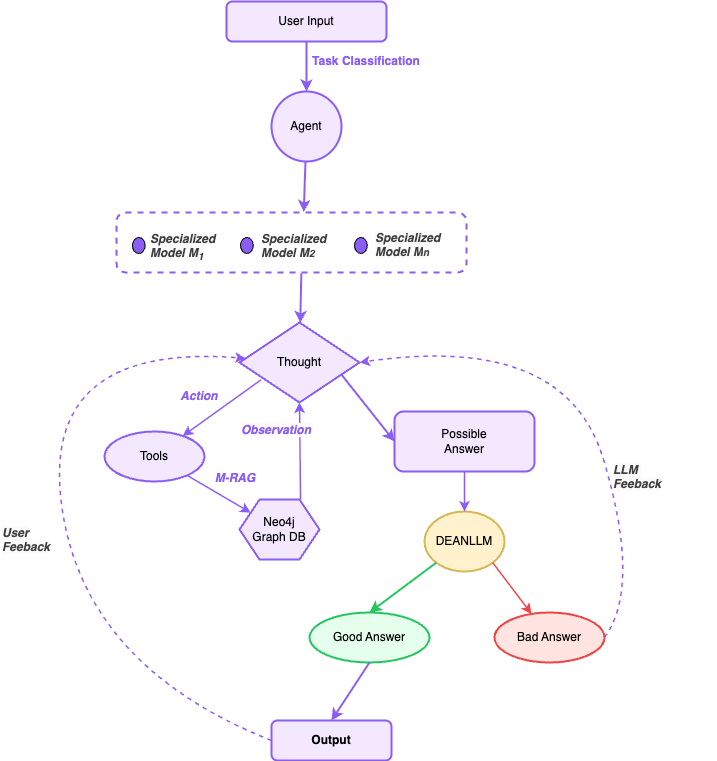

The diagram above was exported from draw.io. Its source (the exported page's mxGraphModel, read from the mxfile embedded in the PNG):
<mxGraphModel dx="1010" dy="865" grid="0" gridSize="10" guides="1" tooltips="1" connect="1" arrows="1" fold="1" page="1" pageScale="1" pageWidth="1100" pageHeight="850" math="0" shadow="0">
  <root>
    <mxCell id="0" />
    <mxCell id="1" parent="0" />
    <mxCell id="n_userinput" value="User Input" style="rounded=1;whiteSpace=wrap;html=1;strokeWidth=2;fillColor=#F3E8FF;strokeColor=#8B5CF6;" parent="1" vertex="1">
      <mxGeometry x="320" y="20" width="160" height="40" as="geometry" />
    </mxCell>
    <mxCell id="n_classification_label" value="&lt;b&gt;Task Classification&lt;/b&gt;" style="text;html=1;strokeColor=none;fillColor=none;align=center;verticalAlign=middle;whiteSpace=wrap;rounded=0;fontColor=#8B5CF6;" parent="1" vertex="1">
      <mxGeometry x="380" y="70" width="160" height="20" as="geometry" />
    </mxCell>
    <mxCell id="n_agent" value="Agent" style="ellipse;whiteSpace=wrap;html=1;strokeWidth=2;fillColor=#F3E8FF;strokeColor=#8B5CF6;" parent="1" vertex="1">
      <mxGeometry x="365" y="110" width="70" height="70" as="geometry" />
    </mxCell>
    <mxCell id="g_models" value="" style="group;rounded=1;whiteSpace=wrap;html=1;strokeWidth=2;fillColor=none;strokeColor=#8B5CF6;dashed=1;" parent="1" vertex="1">
      <mxGeometry x="210" y="231" width="350" height="60" as="geometry" />
    </mxCell>
    <mxCell id="n_finetuned" value="" style="ellipse;whiteSpace=wrap;html=1;strokeWidth=1;fillColor=#8B5CF6;" parent="g_models" vertex="1">
      <mxGeometry x="15.909090909090908" y="25" width="12.727272727272727" height="16" as="geometry" />
    </mxCell>
    <mxCell id="n_model2" value="" style="ellipse;whiteSpace=wrap;html=1;strokeWidth=1;fillColor=#8B5CF6;" parent="g_models" vertex="1">
      <mxGeometry x="124.00363636363636" y="25" width="12.727272727272727" height="16" as="geometry" />
    </mxCell>
    <mxCell id="n_model3" value="" style="ellipse;whiteSpace=wrap;html=1;strokeWidth=1;fillColor=#8B5CF6;" parent="g_models" vertex="1">
      <mxGeometry x="238.0009090909091" y="25" width="12.727272727272727" height="16" as="geometry" />
    </mxCell>
    <mxCell id="22" value="&lt;span style=&quot;forced-color-adjust: none; color: rgb(139, 92, 246); scrollbar-color: rgb(226, 226, 226) rgb(251, 251, 251); font-family: Helvetica; font-size: 12px; font-variant-ligatures: normal; font-variant-caps: normal; font-weight: 400; letter-spacing: normal; orphans: 2; text-indent: 0px; text-transform: none; widows: 2; word-spacing: 0px; -webkit-text-stroke-width: 0px; white-space: normal; text-decoration-thickness: initial; text-decoration-style: initial; text-decoration-color: initial; font-style: italic; text-align: center; background-color: rgb(251, 251, 251); float: none; display: inline !important;&quot;&gt;&lt;b style=&quot;forced-color-adjust: none; color: rgb(63, 63, 63); scrollbar-color: rgb(226, 226, 226) rgb(251, 251, 251);&quot;&gt;Specialized Model M&lt;sub&gt;1&lt;/sub&gt;&lt;/b&gt;&lt;/span&gt;" style="text;whiteSpace=wrap;html=1;" vertex="1" parent="g_models">
      <mxGeometry x="31.818181818181817" y="13" width="79.54545454545455" height="40" as="geometry" />
    </mxCell>
    <mxCell id="23" value="&lt;b style=&quot;forced-color-adjust: none; color: rgb(63, 63, 63); scrollbar-color: rgb(226, 226, 226) rgb(251, 251, 251); font-family: Helvetica; font-size: 12px; font-style: italic; font-variant-ligatures: normal; font-variant-caps: normal; letter-spacing: normal; orphans: 2; text-align: center; text-indent: 0px; text-transform: none; widows: 2; word-spacing: 0px; -webkit-text-stroke-width: 0px; white-space: normal; text-decoration-thickness: initial; text-decoration-style: initial; text-decoration-color: initial;&quot;&gt;Specialized Model M&lt;/b&gt;&lt;b style=&quot;forced-color-adjust: none; color: rgb(63, 63, 63); scrollbar-color: rgb(226, 226, 226) rgb(251, 251, 251); font-family: Helvetica; font-style: italic; font-variant-ligatures: normal; font-variant-caps: normal; letter-spacing: normal; orphans: 2; text-align: center; text-indent: 0px; text-transform: none; widows: 2; word-spacing: 0px; -webkit-text-stroke-width: 0px; white-space: normal; text-decoration-thickness: initial; text-decoration-style: initial; text-decoration-color: initial; font-size: 10px;&quot;&gt;2&lt;/b&gt;" style="text;whiteSpace=wrap;html=1;" vertex="1" parent="g_models">
      <mxGeometry x="143.18" y="13" width="59.65909090909091" height="40" as="geometry" />
    </mxCell>
    <mxCell id="59" value="&lt;b style=&quot;forced-color-adjust: none; color: light-dark(rgb(63, 63, 63), rgb(183, 183, 183)); scrollbar-color: rgb(226, 226, 226) rgb(251, 251, 251); font-family: Helvetica; font-size: 12px; font-variant-ligatures: normal; font-variant-caps: normal; letter-spacing: normal; orphans: 2; text-indent: 0px; text-transform: none; widows: 2; word-spacing: 0px; -webkit-text-stroke-width: 0px; white-space: normal; background-color: rgb(251, 251, 251); text-decoration-thickness: initial; text-decoration-style: initial; text-decoration-color: initial; font-style: italic; text-align: center;&quot;&gt;Specialized Model M&lt;/b&gt;&lt;b style=&quot;forced-color-adjust: none; color: light-dark(rgb(63, 63, 63), rgb(183, 183, 183)); scrollbar-color: rgb(226, 226, 226) rgb(251, 251, 251); font-family: Helvetica; font-variant-ligatures: normal; font-variant-caps: normal; letter-spacing: normal; orphans: 2; text-indent: 0px; text-transform: none; widows: 2; word-spacing: 0px; -webkit-text-stroke-width: 0px; white-space: normal; background-color: rgb(251, 251, 251); text-decoration-thickness: initial; text-decoration-style: initial; text-decoration-color: initial; font-style: italic; text-align: center; font-size: 10px;&quot;&gt;n&lt;/b&gt;" style="text;whiteSpace=wrap;html=1;" vertex="1" parent="g_models">
      <mxGeometry x="257.00363636363636" y="12" width="64.63068181818181" height="36" as="geometry" />
    </mxCell>
    <mxCell id="n_thought" value="Thought" style="rhombus;whiteSpace=wrap;html=1;strokeWidth=2;fillColor=#F3E8FF;strokeColor=#8B5CF6;" parent="1" vertex="1">
      <mxGeometry x="333" y="341" width="120" height="80" as="geometry" />
    </mxCell>
    <mxCell id="n_action_label" value="&lt;b&gt;Action&lt;/b&gt;" style="text;html=1;strokeColor=none;fillColor=none;align=center;verticalAlign=middle;whiteSpace=wrap;rounded=0;fontColor=#8B5CF6;fontStyle=2;" parent="1" vertex="1">
      <mxGeometry x="268" y="405" width="50" height="20" as="geometry" />
    </mxCell>
    <mxCell id="n_tool" value="Tools" style="ellipse;whiteSpace=wrap;html=1;strokeWidth=2;fillColor=#F3E8FF;strokeColor=#8B5CF6;" parent="1" vertex="1">
      <mxGeometry x="198" y="450" width="100" height="50" as="geometry" />
    </mxCell>
    <mxCell id="n_neo4j" value="Neo4j&#10;Graph DB" style="shape=hexagon;perimeter=hexagonPerimeter2;whiteSpace=wrap;html=1;fixedSize=1;strokeWidth=2;fillColor=#F3E8FF;strokeColor=#8B5CF6;" parent="1" vertex="1">
      <mxGeometry x="333" y="518" width="80" height="60" as="geometry" />
    </mxCell>
    <mxCell id="n_possible_answer" value="Possible&#10;Answer" style="rounded=1;whiteSpace=wrap;html=1;strokeWidth=2;fillColor=#F3E8FF;strokeColor=#8B5CF6;" parent="1" vertex="1">
      <mxGeometry x="488" y="430" width="140" height="60" as="geometry" />
    </mxCell>
    <mxCell id="n_dean" value="DEANLLM" style="ellipse;whiteSpace=wrap;html=1;strokeWidth=2;fillColor=#fff2cc;strokeColor=#d6b656;" parent="1" vertex="1">
      <mxGeometry x="518" y="530" width="80" height="60" as="geometry" />
    </mxCell>
    <mxCell id="n_bad_answer" value="Bad Answer" style="ellipse;whiteSpace=wrap;html=1;strokeWidth=2;fillColor=#FFE4E1;strokeColor=#EF4444;gradientColor=none;shadow=0;" parent="1" vertex="1">
      <mxGeometry x="588" y="631" width="110" height="50" as="geometry" />
    </mxCell>
    <mxCell id="n_good_answer" value="Good Answer" style="ellipse;whiteSpace=wrap;html=1;strokeWidth=2;fillColor=#E6FFED;strokeColor=#22C55E;" parent="1" vertex="1">
      <mxGeometry x="403" y="631" width="120" height="50" as="geometry" />
    </mxCell>
    <mxCell id="n_output" value="Output" style="rounded=1;whiteSpace=wrap;html=1;strokeWidth=2;fillColor=#F3E8FF;strokeColor=#8B5CF6;fontStyle=1;" parent="1" vertex="1">
      <mxGeometry x="365" y="739" width="120" height="40" as="geometry" />
    </mxCell>
    <mxCell id="e1" style="endArrow=classic;strokeWidth=2;strokeColor=#8B5CF6;" parent="1" source="n_userinput" target="n_agent" edge="1">
      <mxGeometry relative="1" as="geometry" />
    </mxCell>
    <mxCell id="e2" style="endArrow=classic;strokeWidth=2;strokeColor=#8B5CF6;entryX=0.535;entryY=-0.008;entryDx=0;entryDy=0;entryPerimeter=0;" parent="1" source="n_agent" target="g_models" edge="1">
      <mxGeometry relative="1" as="geometry" />
    </mxCell>
    <mxCell id="e3" style="endArrow=classic;strokeWidth=2;strokeColor=#8B5CF6;exitX=0.528;exitY=1.012;exitDx=0;exitDy=0;exitPerimeter=0;" parent="1" source="g_models" target="n_thought" edge="1">
      <mxGeometry relative="1" as="geometry">
        <mxPoint x="240" y="260" as="sourcePoint" />
        <mxPoint x="150" y="320" as="targetPoint" />
      </mxGeometry>
    </mxCell>
    <mxCell id="e4" style="endArrow=classic;strokeWidth=1.5;strokeColor=#8B5CF6;exitX=0.177;exitY=0.719;exitDx=0;exitDy=0;exitPerimeter=0;" parent="1" source="n_thought" target="n_tool" edge="1">
      <mxGeometry relative="1" as="geometry" />
    </mxCell>
    <mxCell id="e5" style="endArrow=classic;strokeWidth=1.5;strokeColor=#8B5CF6;" parent="1" source="n_tool" target="n_neo4j" edge="1">
      <mxGeometry relative="1" as="geometry" />
    </mxCell>
    <mxCell id="e8" style="endArrow=classic;strokeWidth=1.5;strokeColor=#8B5CF6;" parent="1" source="n_possible_answer" target="n_dean" edge="1">
      <mxGeometry relative="1" as="geometry" />
    </mxCell>
    <mxCell id="e10" style="endArrow=classic;strokeWidth=1.5;strokeColor=#EF4444;exitX=1;exitY=1;exitDx=0;exitDy=0;" parent="1" source="n_dean" target="n_bad_answer" edge="1">
      <mxGeometry relative="1" as="geometry">
        <mxPoint x="465" y="620" as="sourcePoint" />
      </mxGeometry>
    </mxCell>
    <mxCell id="e_feedback" style="endArrow=classic;strokeWidth=1.5;strokeColor=#8B5CF6;dashed=1;curved=1;exitX=0;exitY=0.5;exitDx=0;exitDy=0;" parent="1" source="n_output" target="n_thought" edge="1">
      <mxGeometry relative="1" as="geometry">
        <Array as="points">
          <mxPoint x="176" y="684" />
          <mxPoint x="134" y="361" />
        </Array>
      </mxGeometry>
    </mxCell>
    <mxCell id="8" value="&lt;b&gt;M-RAG&lt;/b&gt;" style="text;html=1;strokeColor=none;fillColor=none;align=center;verticalAlign=middle;whiteSpace=wrap;rounded=0;fontColor=#8B5CF6;fontStyle=2;" vertex="1" parent="1">
      <mxGeometry x="304" y="487" width="50" height="20" as="geometry" />
    </mxCell>
    <mxCell id="9" style="endArrow=classic;strokeWidth=1.5;strokeColor=#8B5CF6;entryX=0.5;entryY=1;entryDx=0;entryDy=0;exitX=0.763;exitY=0;exitDx=0;exitDy=0;exitPerimeter=0;" edge="1" parent="1" source="n_neo4j" target="n_thought">
      <mxGeometry relative="1" as="geometry">
        <mxPoint x="180" y="580" as="sourcePoint" />
        <mxPoint x="149" y="595" as="targetPoint" />
      </mxGeometry>
    </mxCell>
    <mxCell id="10" value="&lt;span style=&quot;color: rgb(139, 92, 246); font-family: Helvetica; font-size: 12px; font-style: italic; font-variant-ligatures: normal; font-variant-caps: normal; letter-spacing: normal; orphans: 2; text-align: center; text-indent: 0px; text-transform: none; widows: 2; word-spacing: 0px; -webkit-text-stroke-width: 0px; white-space: normal; background-color: rgb(251, 251, 251); text-decoration-thickness: initial; text-decoration-style: initial; text-decoration-color: initial; float: none; display: inline !important;&quot;&gt;&lt;b&gt;Observation&lt;/b&gt;&lt;/span&gt;&lt;div&gt;&lt;span style=&quot;color: rgb(139, 92, 246); font-family: Helvetica; font-size: 12px; font-style: italic; font-variant-ligatures: normal; font-variant-caps: normal; font-weight: 400; letter-spacing: normal; orphans: 2; text-align: center; text-indent: 0px; text-transform: none; widows: 2; word-spacing: 0px; -webkit-text-stroke-width: 0px; white-space: normal; background-color: rgb(251, 251, 251); text-decoration-thickness: initial; text-decoration-style: initial; text-decoration-color: initial; float: none; display: inline !important;&quot;&gt;&lt;br&gt;&lt;/span&gt;&lt;/div&gt;" style="text;whiteSpace=wrap;html=1;" vertex="1" parent="1">
      <mxGeometry x="333" y="435" width="70" height="40" as="geometry" />
    </mxCell>
    <mxCell id="11" style="endArrow=classic;strokeWidth=2;strokeColor=#8B5CF6;exitX=0.844;exitY=0.641;exitDx=0;exitDy=0;entryX=0;entryY=0.5;entryDx=0;entryDy=0;exitPerimeter=0;" edge="1" parent="1" source="n_thought" target="n_possible_answer">
      <mxGeometry relative="1" as="geometry">
        <mxPoint x="355" y="270" as="sourcePoint" />
        <mxPoint x="203" y="352" as="targetPoint" />
      </mxGeometry>
    </mxCell>
    <mxCell id="15" style="endArrow=classic;strokeWidth=2;strokeColor=#22C55E;entryX=0.5;entryY=0;entryDx=0;entryDy=0;exitX=0;exitY=1;exitDx=0;exitDy=0;" edge="1" parent="1" source="n_dean" target="n_good_answer">
      <mxGeometry relative="1" as="geometry">
        <mxPoint x="529.5" y="513" as="sourcePoint" />
        <mxPoint x="560" y="640" as="targetPoint" />
      </mxGeometry>
    </mxCell>
    <mxCell id="16" style="endArrow=classic;strokeWidth=2;strokeColor=#8B5CF6;exitX=0.5;exitY=1;exitDx=0;exitDy=0;entryX=0.5;entryY=0;entryDx=0;entryDy=0;" edge="1" parent="1" source="n_good_answer" target="n_output">
      <mxGeometry relative="1" as="geometry">
        <mxPoint x="420" y="740" as="sourcePoint" />
        <mxPoint x="650" y="750" as="targetPoint" />
      </mxGeometry>
    </mxCell>
    <mxCell id="46" value="&lt;b style=&quot;forced-color-adjust: none; color: rgb(63, 63, 63); scrollbar-color: rgb(226, 226, 226) rgb(251, 251, 251); font-family: Helvetica; font-size: 12px; font-style: italic; font-variant-ligatures: normal; font-variant-caps: normal; letter-spacing: normal; orphans: 2; text-align: center; text-indent: 0px; text-transform: none; widows: 2; word-spacing: 0px; -webkit-text-stroke-width: 0px; white-space: normal; background-color: rgb(251, 251, 251); text-decoration-thickness: initial; text-decoration-style: initial; text-decoration-color: initial;&quot;&gt;User Feeback&lt;/b&gt;" style="text;whiteSpace=wrap;html=1;" vertex="1" parent="1">
      <mxGeometry x="94" y="538" width="65" height="36" as="geometry" />
    </mxCell>
    <mxCell id="49" style="endArrow=classic;strokeWidth=1.5;strokeColor=#8B5CF6;dashed=1;curved=1;exitX=1;exitY=0.5;exitDx=0;exitDy=0;entryX=1;entryY=0.5;entryDx=0;entryDy=0;" edge="1" parent="1" source="n_bad_answer" target="n_thought">
      <mxGeometry relative="1" as="geometry">
        <Array as="points">
          <mxPoint x="735" y="605" />
          <mxPoint x="659" y="351" />
        </Array>
        <mxPoint x="843" y="687" as="sourcePoint" />
        <mxPoint x="812" y="310" as="targetPoint" />
      </mxGeometry>
    </mxCell>
    <mxCell id="55" value="&lt;b style=&quot;forced-color-adjust: none; color: rgb(63, 63, 63); scrollbar-color: rgb(226, 226, 226) rgb(251, 251, 251); font-family: Helvetica; font-size: 12px; font-variant-ligatures: normal; font-variant-caps: normal; letter-spacing: normal; orphans: 2; text-indent: 0px; text-transform: none; widows: 2; word-spacing: 0px; -webkit-text-stroke-width: 0px; white-space: normal; text-decoration-thickness: initial; text-decoration-style: initial; text-decoration-color: initial; font-style: italic; text-align: center; background-color: rgb(251, 251, 251);&quot;&gt;LLM&amp;nbsp;&lt;/b&gt;&lt;div&gt;&lt;b style=&quot;forced-color-adjust: none; color: rgb(63, 63, 63); scrollbar-color: rgb(226, 226, 226) rgb(251, 251, 251); font-family: Helvetica; font-size: 12px; font-variant-ligatures: normal; font-variant-caps: normal; letter-spacing: normal; orphans: 2; text-indent: 0px; text-transform: none; widows: 2; word-spacing: 0px; -webkit-text-stroke-width: 0px; white-space: normal; text-decoration-thickness: initial; text-decoration-style: initial; text-decoration-color: initial; font-style: italic; text-align: center; background-color: rgb(251, 251, 251);&quot;&gt;Feeback&lt;/b&gt;&lt;/div&gt;" style="text;whiteSpace=wrap;html=1;" vertex="1" parent="1">
      <mxGeometry x="705" y="475" width="106" height="36" as="geometry" />
    </mxCell>
  </root>
</mxGraphModel>